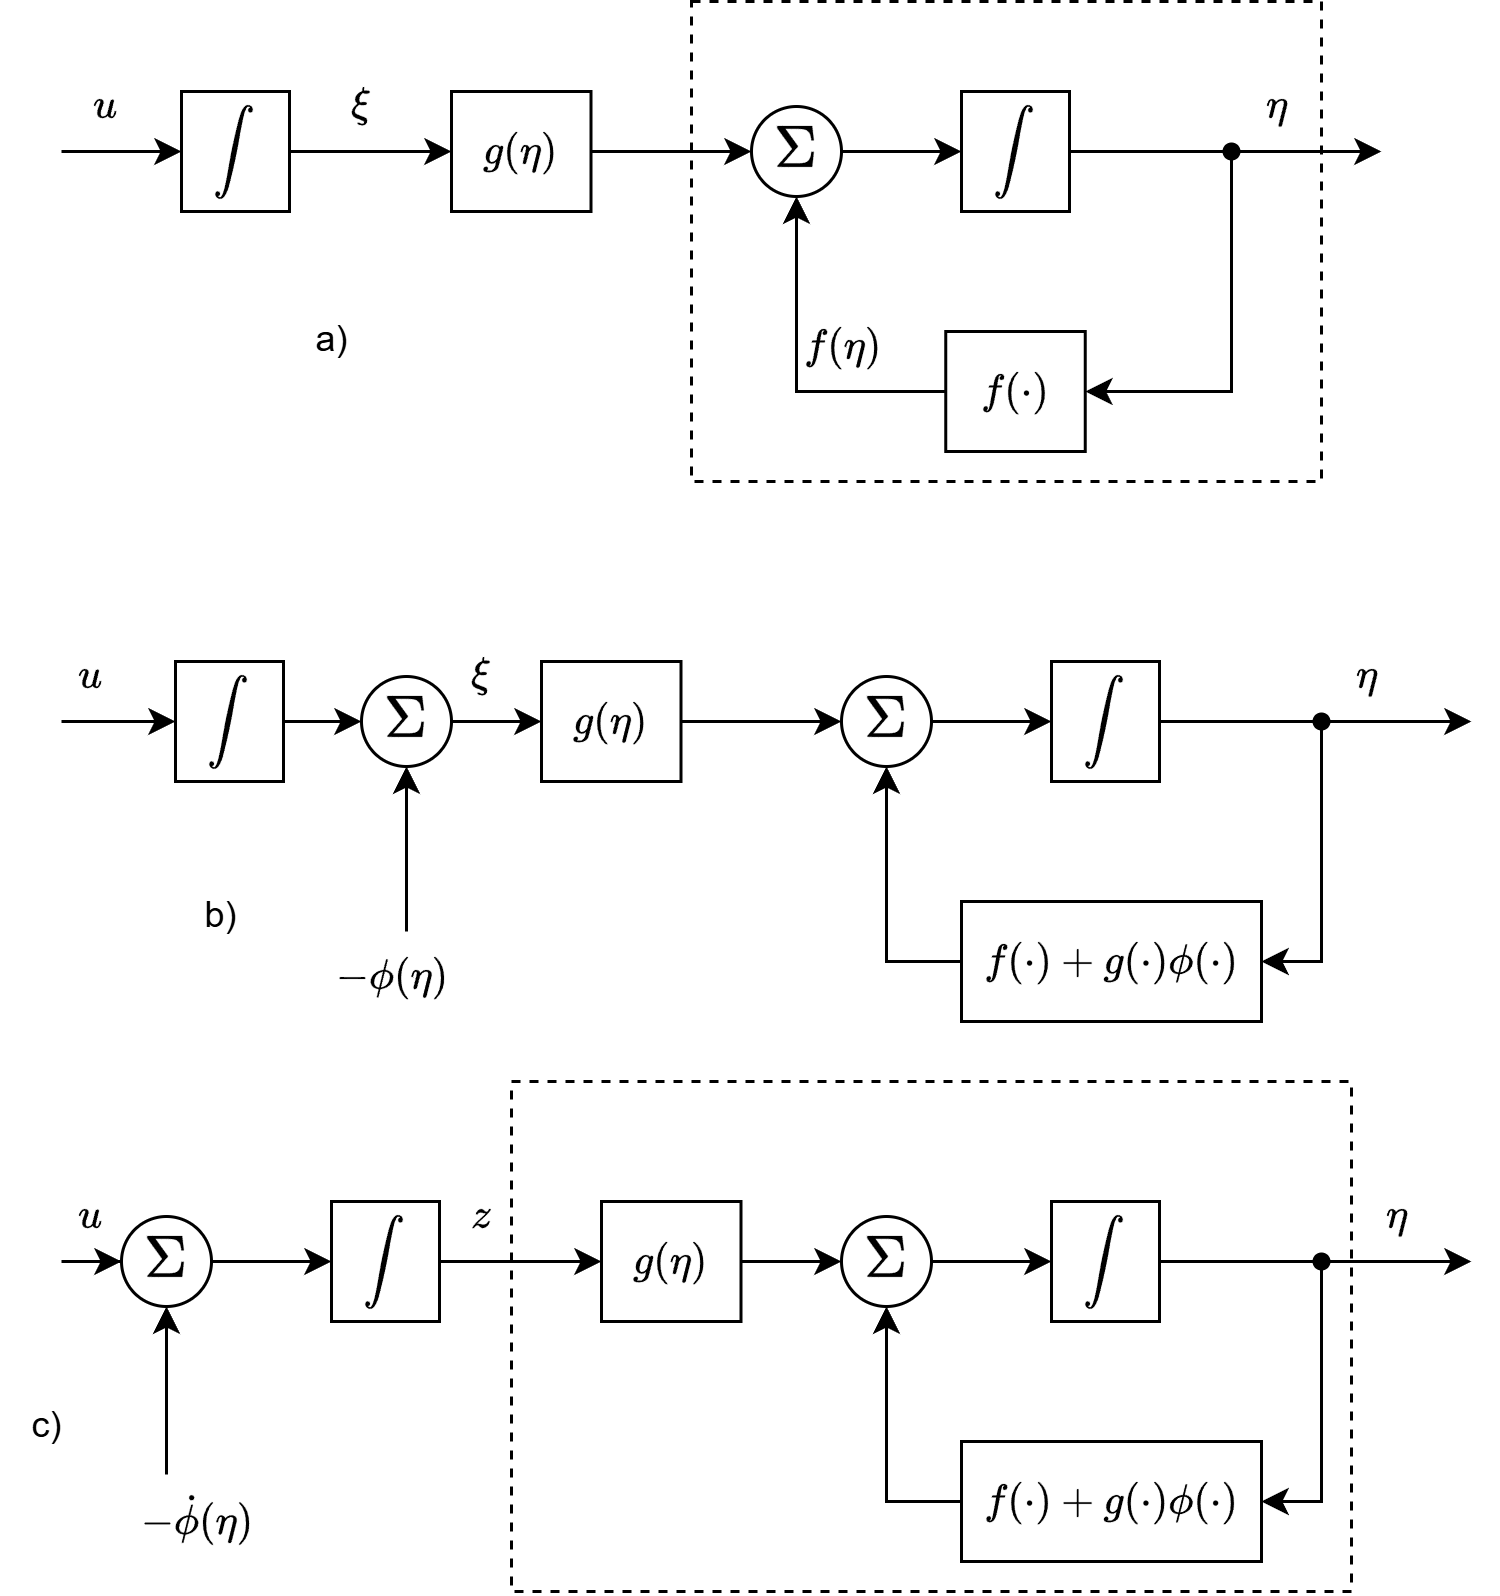

The diagram above was exported from draw.io. Its source (the exported page's mxGraphModel, read from the mxfile embedded in the PNG):
<mxGraphModel dx="1414" dy="744" grid="1" gridSize="10" guides="1" tooltips="1" connect="1" arrows="1" fold="1" page="1" pageScale="1" pageWidth="827" pageHeight="1169" math="1" shadow="0">
  <root>
    <mxCell id="0" />
    <mxCell id="1" parent="0" />
    <mxCell id="2" parent="1" style="rounded=0;whiteSpace=wrap;html=1;fillColor=none;dashed=1;" value="" vertex="1">
      <mxGeometry height="170" width="280" x="440" y="510" as="geometry" />
    </mxCell>
    <mxCell id="3" parent="1" style="rounded=0;whiteSpace=wrap;html=1;fillColor=none;dashed=1;" value="" vertex="1">
      <mxGeometry height="160" width="210" x="500" y="150" as="geometry" />
    </mxCell>
    <mxCell id="4" edge="1" parent="1" style="edgeStyle=orthogonalEdgeStyle;rounded=0;orthogonalLoop=1;jettySize=auto;html=1;" target="6" value="">
      <mxGeometry relative="1" as="geometry">
        <Array as="points">
          <mxPoint x="311" y="200" />
          <mxPoint x="311" y="200" />
        </Array>
        <mxPoint x="290" y="200" as="sourcePoint" />
      </mxGeometry>
    </mxCell>
    <mxCell id="5" edge="1" parent="1" source="6" style="edgeStyle=orthogonalEdgeStyle;rounded=0;orthogonalLoop=1;jettySize=auto;html=1;entryX=0;entryY=0.5;entryDx=0;entryDy=0;" target="10" value="">
      <mxGeometry relative="1" as="geometry">
        <mxPoint x="450" y="200" as="targetPoint" />
      </mxGeometry>
    </mxCell>
    <mxCell id="6" parent="1" style="rounded=0;whiteSpace=wrap;html=1;" value="&lt;span style=&quot;text-wrap: nowrap;&quot;&gt;$$\int$$&lt;/span&gt;" vertex="1">
      <mxGeometry height="40" width="36" x="330" y="180" as="geometry" />
    </mxCell>
    <mxCell id="7" parent="1" style="text;html=1;align=center;verticalAlign=middle;whiteSpace=wrap;rounded=0;movable=1;resizable=1;rotatable=1;deletable=1;editable=1;locked=0;connectable=1;" value="$$u$$" vertex="1">
      <mxGeometry height="30" width="30" x="290" y="170" as="geometry" />
    </mxCell>
    <mxCell id="8" parent="1" style="text;html=1;align=center;verticalAlign=middle;resizable=0;points=[];autosize=1;strokeColor=none;fillColor=none;" value="$$\xi$$" vertex="1">
      <mxGeometry height="30" width="60" x="360" y="170" as="geometry" />
    </mxCell>
    <mxCell id="9" edge="1" parent="1" source="10" style="edgeStyle=orthogonalEdgeStyle;rounded=0;orthogonalLoop=1;jettySize=auto;html=1;entryX=0;entryY=0.5;entryDx=0;entryDy=0;" value="">
      <mxGeometry relative="1" as="geometry">
        <mxPoint x="519.9999999999925" y="200" as="targetPoint" />
      </mxGeometry>
    </mxCell>
    <mxCell id="10" parent="1" style="rounded=0;whiteSpace=wrap;html=1;" value="&lt;span style=&quot;text-wrap: nowrap;&quot;&gt;$$g(\eta)$$&lt;/span&gt;" vertex="1">
      <mxGeometry height="40" width="46.5" x="420" y="180" as="geometry" />
    </mxCell>
    <mxCell id="11" edge="1" parent="1" style="edgeStyle=orthogonalEdgeStyle;rounded=0;orthogonalLoop=1;jettySize=auto;html=1;" value="">
      <mxGeometry relative="1" as="geometry">
        <mxPoint x="550" y="200" as="sourcePoint" />
        <mxPoint x="590" y="200" as="targetPoint" />
      </mxGeometry>
    </mxCell>
    <mxCell id="12" edge="1" parent="1" source="19" style="edgeStyle=orthogonalEdgeStyle;rounded=0;orthogonalLoop=1;jettySize=auto;html=1;" value="">
      <mxGeometry relative="1" as="geometry">
        <mxPoint x="730" y="200" as="targetPoint" />
      </mxGeometry>
    </mxCell>
    <mxCell id="13" edge="1" parent="1" source="14" style="edgeStyle=orthogonalEdgeStyle;rounded=0;orthogonalLoop=1;jettySize=auto;html=1;exitX=0;exitY=0.5;exitDx=0;exitDy=0;entryX=0.5;entryY=1;entryDx=0;entryDy=0;">
      <mxGeometry relative="1" as="geometry">
        <mxPoint x="535" y="215" as="targetPoint" />
      </mxGeometry>
    </mxCell>
    <mxCell id="14" parent="1" style="rounded=0;whiteSpace=wrap;html=1;" value="&lt;span style=&quot;text-wrap: nowrap;&quot;&gt;$$f(\cdot)$$&lt;/span&gt;" vertex="1">
      <mxGeometry height="40" width="46.5" x="584.75" y="260" as="geometry" />
    </mxCell>
    <mxCell id="15" parent="1" style="text;html=1;align=center;verticalAlign=middle;resizable=0;points=[];autosize=1;strokeColor=none;fillColor=none;" value="$$f(\eta)$$" vertex="1">
      <mxGeometry height="30" width="80" x="510" y="250" as="geometry" />
    </mxCell>
    <mxCell id="16" parent="1" style="text;html=1;align=center;verticalAlign=middle;resizable=0;points=[];autosize=1;strokeColor=none;fillColor=none;" value="$$\eta$$" vertex="1">
      <mxGeometry height="30" width="70" x="660" y="170" as="geometry" />
    </mxCell>
    <mxCell id="17" edge="1" parent="1" source="19" style="edgeStyle=orthogonalEdgeStyle;rounded=0;orthogonalLoop=1;jettySize=auto;html=1;" target="14" value="">
      <mxGeometry relative="1" as="geometry">
        <Array as="points">
          <mxPoint x="680" y="280" />
        </Array>
      </mxGeometry>
    </mxCell>
    <mxCell id="18" edge="1" parent="1" style="edgeStyle=orthogonalEdgeStyle;rounded=0;orthogonalLoop=1;jettySize=auto;html=1;endArrow=none;endFill=0;" target="19" value="">
      <mxGeometry relative="1" as="geometry">
        <mxPoint x="626" y="200" as="sourcePoint" />
        <mxPoint x="696" y="200" as="targetPoint" />
      </mxGeometry>
    </mxCell>
    <mxCell id="19" parent="1" style="shape=waypoint;sketch=0;fillStyle=solid;size=6;pointerEvents=1;points=[];fillColor=none;resizable=0;rotatable=0;perimeter=centerPerimeter;snapToPoint=1;" value="" vertex="1">
      <mxGeometry height="20" width="20" x="670" y="190" as="geometry" />
    </mxCell>
    <mxCell id="20" parent="1" style="ellipse;whiteSpace=wrap;html=1;aspect=fixed;" value="&lt;font style=&quot;font-size: 17px;&quot;&gt;$$\Sigma$$&lt;/font&gt;" vertex="1">
      <mxGeometry height="30" width="30" x="520" y="185" as="geometry" />
    </mxCell>
    <mxCell id="21" edge="1" parent="1" source="37" style="edgeStyle=orthogonalEdgeStyle;rounded=0;orthogonalLoop=1;jettySize=auto;html=1;entryX=0;entryY=0.5;entryDx=0;entryDy=0;" target="25" value="">
      <mxGeometry relative="1" as="geometry">
        <mxPoint x="480" y="390" as="targetPoint" />
      </mxGeometry>
    </mxCell>
    <mxCell id="22" parent="1" style="text;html=1;align=center;verticalAlign=middle;whiteSpace=wrap;rounded=0;movable=1;resizable=1;rotatable=1;deletable=1;editable=1;locked=0;connectable=1;" value="$$u$$" vertex="1">
      <mxGeometry height="30" width="20" x="290" y="360" as="geometry" />
    </mxCell>
    <mxCell id="23" parent="1" style="text;html=1;align=center;verticalAlign=middle;resizable=0;points=[];autosize=1;strokeColor=none;fillColor=none;" value="$$\xi$$" vertex="1">
      <mxGeometry height="30" width="60" x="400" y="360" as="geometry" />
    </mxCell>
    <mxCell id="24" edge="1" parent="1" source="25" style="edgeStyle=orthogonalEdgeStyle;rounded=0;orthogonalLoop=1;jettySize=auto;html=1;entryX=0;entryY=0.5;entryDx=0;entryDy=0;" value="">
      <mxGeometry relative="1" as="geometry">
        <mxPoint x="549.9999999999925" y="390" as="targetPoint" />
      </mxGeometry>
    </mxCell>
    <mxCell id="25" parent="1" style="rounded=0;whiteSpace=wrap;html=1;" value="&lt;span style=&quot;text-wrap: nowrap;&quot;&gt;$$g(\eta)$$&lt;/span&gt;" vertex="1">
      <mxGeometry height="40" width="46.5" x="450" y="370" as="geometry" />
    </mxCell>
    <mxCell id="26" edge="1" parent="1" style="edgeStyle=orthogonalEdgeStyle;rounded=0;orthogonalLoop=1;jettySize=auto;html=1;" value="">
      <mxGeometry relative="1" as="geometry">
        <mxPoint x="580" y="390" as="sourcePoint" />
        <mxPoint x="620" y="390" as="targetPoint" />
      </mxGeometry>
    </mxCell>
    <mxCell id="27" edge="1" parent="1" source="33" style="edgeStyle=orthogonalEdgeStyle;rounded=0;orthogonalLoop=1;jettySize=auto;html=1;" value="">
      <mxGeometry relative="1" as="geometry">
        <mxPoint x="760" y="390" as="targetPoint" />
      </mxGeometry>
    </mxCell>
    <mxCell id="28" edge="1" parent="1" source="29" style="edgeStyle=orthogonalEdgeStyle;rounded=0;orthogonalLoop=1;jettySize=auto;html=1;exitX=0;exitY=0.5;exitDx=0;exitDy=0;entryX=0.5;entryY=1;entryDx=0;entryDy=0;">
      <mxGeometry relative="1" as="geometry">
        <mxPoint x="565" y="405" as="targetPoint" />
      </mxGeometry>
    </mxCell>
    <mxCell id="29" parent="1" style="rounded=0;whiteSpace=wrap;html=1;" value="&lt;span style=&quot;text-wrap: nowrap;&quot;&gt;$$f(\cdot)+g(\cdot)\phi(\cdot)$$&lt;/span&gt;" vertex="1">
      <mxGeometry height="40" width="100" x="590" y="450" as="geometry" />
    </mxCell>
    <mxCell id="30" parent="1" style="text;html=1;align=center;verticalAlign=middle;resizable=0;points=[];autosize=1;strokeColor=none;fillColor=none;" value="$$\eta$$" vertex="1">
      <mxGeometry height="30" width="70" x="690" y="360" as="geometry" />
    </mxCell>
    <mxCell id="31" edge="1" parent="1" source="33" style="edgeStyle=orthogonalEdgeStyle;rounded=0;orthogonalLoop=1;jettySize=auto;html=1;" target="29" value="">
      <mxGeometry relative="1" as="geometry">
        <Array as="points">
          <mxPoint x="710" y="470" />
        </Array>
      </mxGeometry>
    </mxCell>
    <mxCell id="32" edge="1" parent="1" style="edgeStyle=orthogonalEdgeStyle;rounded=0;orthogonalLoop=1;jettySize=auto;html=1;endArrow=none;endFill=0;" target="33" value="">
      <mxGeometry relative="1" as="geometry">
        <mxPoint x="656" y="390" as="sourcePoint" />
        <mxPoint x="726" y="390" as="targetPoint" />
      </mxGeometry>
    </mxCell>
    <mxCell id="33" parent="1" style="shape=waypoint;sketch=0;fillStyle=solid;size=6;pointerEvents=1;points=[];fillColor=none;resizable=0;rotatable=0;perimeter=centerPerimeter;snapToPoint=1;" value="" vertex="1">
      <mxGeometry height="20" width="20" x="700" y="380" as="geometry" />
    </mxCell>
    <mxCell id="34" parent="1" style="ellipse;whiteSpace=wrap;html=1;aspect=fixed;" value="&lt;font style=&quot;font-size: 17px;&quot;&gt;$$\Sigma$$&lt;/font&gt;" vertex="1">
      <mxGeometry height="30" width="30" x="550" y="375" as="geometry" />
    </mxCell>
    <mxCell id="35" edge="1" parent="1" source="40" style="edgeStyle=orthogonalEdgeStyle;rounded=0;orthogonalLoop=1;jettySize=auto;html=1;entryX=0;entryY=0.5;entryDx=0;entryDy=0;exitX=1;exitY=0.5;exitDx=0;exitDy=0;" target="37" value="">
      <mxGeometry relative="1" as="geometry">
        <mxPoint x="366" y="390" as="sourcePoint" />
        <mxPoint x="450" y="390" as="targetPoint" />
      </mxGeometry>
    </mxCell>
    <mxCell id="36" edge="1" parent="1" style="edgeStyle=orthogonalEdgeStyle;rounded=0;orthogonalLoop=1;jettySize=auto;html=1;" target="37" value="">
      <mxGeometry relative="1" as="geometry">
        <mxPoint x="405" y="460" as="sourcePoint" />
      </mxGeometry>
    </mxCell>
    <mxCell id="37" parent="1" style="ellipse;whiteSpace=wrap;html=1;aspect=fixed;" value="&lt;font style=&quot;font-size: 17px;&quot;&gt;$$\Sigma$$&lt;/font&gt;" vertex="1">
      <mxGeometry height="30" width="30" x="390" y="375" as="geometry" />
    </mxCell>
    <mxCell id="38" parent="1" style="text;html=1;align=center;verticalAlign=middle;resizable=0;points=[];autosize=1;strokeColor=none;fillColor=none;" value="$$-\phi(\eta)$$" vertex="1">
      <mxGeometry height="30" width="100" x="350" y="460" as="geometry" />
    </mxCell>
    <mxCell id="39" edge="1" parent="1" style="edgeStyle=orthogonalEdgeStyle;rounded=0;orthogonalLoop=1;jettySize=auto;html=1;" target="40" value="">
      <mxGeometry relative="1" as="geometry">
        <Array as="points">
          <mxPoint x="320" y="390" />
          <mxPoint x="320" y="390" />
        </Array>
        <mxPoint x="290" y="390" as="sourcePoint" />
      </mxGeometry>
    </mxCell>
    <mxCell id="40" parent="1" style="rounded=0;whiteSpace=wrap;html=1;" value="&lt;span style=&quot;text-wrap: nowrap;&quot;&gt;$$\int$$&lt;/span&gt;" vertex="1">
      <mxGeometry height="40" width="36" x="328" y="370" as="geometry" />
    </mxCell>
    <mxCell id="41" parent="1" style="rounded=0;whiteSpace=wrap;html=1;" value="&lt;span style=&quot;text-wrap: nowrap;&quot;&gt;$$\int$$&lt;/span&gt;" vertex="1">
      <mxGeometry height="40" width="36" x="620" y="370" as="geometry" />
    </mxCell>
    <mxCell id="42" parent="1" style="rounded=0;whiteSpace=wrap;html=1;" value="&lt;span style=&quot;text-wrap: nowrap;&quot;&gt;$$\int$$&lt;/span&gt;" vertex="1">
      <mxGeometry height="40" width="36" x="590" y="180" as="geometry" />
    </mxCell>
    <mxCell id="43" parent="1" style="text;html=1;align=center;verticalAlign=middle;whiteSpace=wrap;rounded=0;movable=1;resizable=1;rotatable=1;deletable=1;editable=1;locked=0;connectable=1;" value="$$u$$" vertex="1">
      <mxGeometry height="30" width="20" x="290" y="540" as="geometry" />
    </mxCell>
    <mxCell id="44" parent="1" style="text;html=1;align=center;verticalAlign=middle;resizable=0;points=[];autosize=1;strokeColor=none;fillColor=none;" value="$$z$$" vertex="1">
      <mxGeometry height="30" width="60" x="400" y="540" as="geometry" />
    </mxCell>
    <mxCell id="45" edge="1" parent="1" source="46" style="edgeStyle=orthogonalEdgeStyle;rounded=0;orthogonalLoop=1;jettySize=auto;html=1;entryX=0;entryY=0.5;entryDx=0;entryDy=0;" value="">
      <mxGeometry relative="1" as="geometry">
        <mxPoint x="549.9999999999925" y="570" as="targetPoint" />
      </mxGeometry>
    </mxCell>
    <mxCell id="46" parent="1" style="rounded=0;whiteSpace=wrap;html=1;" value="&lt;span style=&quot;text-wrap: nowrap;&quot;&gt;$$g(\eta)$$&lt;/span&gt;" vertex="1">
      <mxGeometry height="40" width="46.5" x="470" y="550" as="geometry" />
    </mxCell>
    <mxCell id="47" edge="1" parent="1" style="edgeStyle=orthogonalEdgeStyle;rounded=0;orthogonalLoop=1;jettySize=auto;html=1;" value="">
      <mxGeometry relative="1" as="geometry">
        <mxPoint x="580" y="570" as="sourcePoint" />
        <mxPoint x="620" y="570" as="targetPoint" />
      </mxGeometry>
    </mxCell>
    <mxCell id="48" edge="1" parent="1" source="54" style="edgeStyle=orthogonalEdgeStyle;rounded=0;orthogonalLoop=1;jettySize=auto;html=1;" value="">
      <mxGeometry relative="1" as="geometry">
        <mxPoint x="760" y="570" as="targetPoint" />
      </mxGeometry>
    </mxCell>
    <mxCell id="49" edge="1" parent="1" source="50" style="edgeStyle=orthogonalEdgeStyle;rounded=0;orthogonalLoop=1;jettySize=auto;html=1;exitX=0;exitY=0.5;exitDx=0;exitDy=0;entryX=0.5;entryY=1;entryDx=0;entryDy=0;">
      <mxGeometry relative="1" as="geometry">
        <mxPoint x="565" y="585" as="targetPoint" />
      </mxGeometry>
    </mxCell>
    <mxCell id="50" parent="1" style="rounded=0;whiteSpace=wrap;html=1;" value="&lt;span style=&quot;text-wrap: nowrap;&quot;&gt;$$f(\cdot)+g(\cdot)\phi(\cdot)$$&lt;/span&gt;" vertex="1">
      <mxGeometry height="40" width="100" x="590" y="630" as="geometry" />
    </mxCell>
    <mxCell id="51" parent="1" style="text;html=1;align=center;verticalAlign=middle;resizable=0;points=[];autosize=1;strokeColor=none;fillColor=none;" value="$$\eta$$" vertex="1">
      <mxGeometry height="30" width="70" x="700" y="540" as="geometry" />
    </mxCell>
    <mxCell id="52" edge="1" parent="1" source="54" style="edgeStyle=orthogonalEdgeStyle;rounded=0;orthogonalLoop=1;jettySize=auto;html=1;" target="50" value="">
      <mxGeometry relative="1" as="geometry">
        <Array as="points">
          <mxPoint x="710" y="650" />
        </Array>
      </mxGeometry>
    </mxCell>
    <mxCell id="53" edge="1" parent="1" style="edgeStyle=orthogonalEdgeStyle;rounded=0;orthogonalLoop=1;jettySize=auto;html=1;endArrow=none;endFill=0;" target="54" value="">
      <mxGeometry relative="1" as="geometry">
        <mxPoint x="656" y="570" as="sourcePoint" />
        <mxPoint x="726" y="570" as="targetPoint" />
      </mxGeometry>
    </mxCell>
    <mxCell id="54" parent="1" style="shape=waypoint;sketch=0;fillStyle=solid;size=6;pointerEvents=1;points=[];fillColor=none;resizable=0;rotatable=0;perimeter=centerPerimeter;snapToPoint=1;" value="" vertex="1">
      <mxGeometry height="20" width="20" x="700" y="560" as="geometry" />
    </mxCell>
    <mxCell id="55" parent="1" style="ellipse;whiteSpace=wrap;html=1;aspect=fixed;" value="&lt;font style=&quot;font-size: 17px;&quot;&gt;$$\Sigma$$&lt;/font&gt;" vertex="1">
      <mxGeometry height="30" width="30" x="550" y="555" as="geometry" />
    </mxCell>
    <mxCell id="56" edge="1" parent="1" style="edgeStyle=orthogonalEdgeStyle;rounded=0;orthogonalLoop=1;jettySize=auto;html=1;" target="63" value="">
      <mxGeometry relative="1" as="geometry">
        <mxPoint x="325" y="641" as="sourcePoint" />
      </mxGeometry>
    </mxCell>
    <mxCell id="57" parent="1" style="text;html=1;align=center;verticalAlign=middle;resizable=0;points=[];autosize=1;strokeColor=none;fillColor=none;" value="$$-\dot{\phi}(\eta)$$" vertex="1">
      <mxGeometry height="30" width="130" x="270" y="640" as="geometry" />
    </mxCell>
    <mxCell id="58" edge="1" parent="1" source="63" style="edgeStyle=orthogonalEdgeStyle;rounded=0;orthogonalLoop=1;jettySize=auto;html=1;" target="60" value="">
      <mxGeometry relative="1" as="geometry">
        <Array as="points">
          <mxPoint x="320" y="570" />
          <mxPoint x="320" y="570" />
        </Array>
        <mxPoint x="290" y="570" as="sourcePoint" />
      </mxGeometry>
    </mxCell>
    <mxCell id="59" edge="1" parent="1" source="60" style="edgeStyle=orthogonalEdgeStyle;rounded=0;orthogonalLoop=1;jettySize=auto;html=1;" target="46" value="">
      <mxGeometry relative="1" as="geometry" />
    </mxCell>
    <mxCell id="60" parent="1" style="rounded=0;whiteSpace=wrap;html=1;" value="&lt;span style=&quot;text-wrap: nowrap;&quot;&gt;$$\int$$&lt;/span&gt;" vertex="1">
      <mxGeometry height="40" width="36" x="380" y="550" as="geometry" />
    </mxCell>
    <mxCell id="61" parent="1" style="rounded=0;whiteSpace=wrap;html=1;" value="&lt;span style=&quot;text-wrap: nowrap;&quot;&gt;$$\int$$&lt;/span&gt;" vertex="1">
      <mxGeometry height="40" width="36" x="620" y="550" as="geometry" />
    </mxCell>
    <mxCell id="62" edge="1" parent="1" style="edgeStyle=orthogonalEdgeStyle;rounded=0;orthogonalLoop=1;jettySize=auto;html=1;" target="63" value="">
      <mxGeometry relative="1" as="geometry">
        <Array as="points" />
        <mxPoint x="290" y="570" as="sourcePoint" />
        <mxPoint x="364" y="570" as="targetPoint" />
      </mxGeometry>
    </mxCell>
    <mxCell id="63" parent="1" style="ellipse;whiteSpace=wrap;html=1;aspect=fixed;" value="&lt;font style=&quot;font-size: 17px;&quot;&gt;$$\Sigma$$&lt;/font&gt;" vertex="1">
      <mxGeometry height="30" width="30" x="310" y="555" as="geometry" />
    </mxCell>
    <mxCell id="64" parent="1" style="text;html=1;align=center;verticalAlign=middle;resizable=0;points=[];autosize=1;strokeColor=none;fillColor=none;" value="a)" vertex="1">
      <mxGeometry height="30" width="30" x="365" y="248" as="geometry" />
    </mxCell>
    <mxCell id="65" parent="1" style="text;html=1;align=center;verticalAlign=middle;resizable=0;points=[];autosize=1;strokeColor=none;fillColor=none;" value="b)" vertex="1">
      <mxGeometry height="30" width="30" x="328" y="440" as="geometry" />
    </mxCell>
    <mxCell id="66" parent="1" style="text;html=1;align=center;verticalAlign=middle;resizable=0;points=[];autosize=1;strokeColor=none;fillColor=none;" value="c)" vertex="1">
      <mxGeometry height="30" width="30" x="270" y="610" as="geometry" />
    </mxCell>
  </root>
</mxGraphModel>